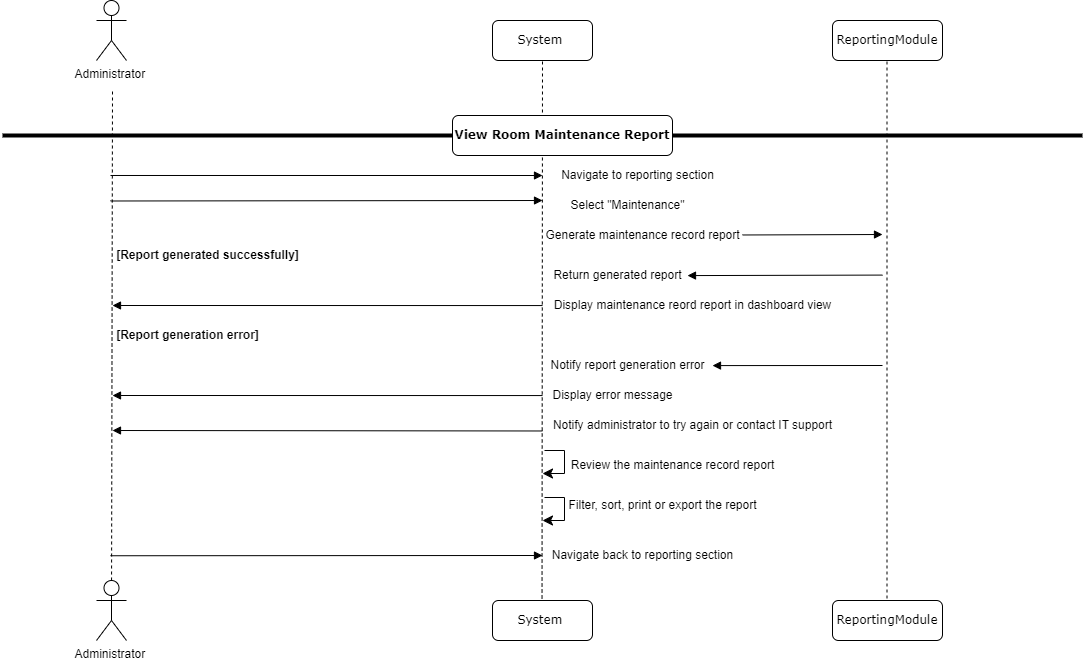

The diagram above was exported from draw.io. Its source (the exported page's mxGraphModel, read from the mxfile embedded in the PNG):
<mxGraphModel dx="794" dy="438" grid="1" gridSize="10" guides="1" tooltips="1" connect="1" arrows="1" fold="1" page="1" pageScale="1" pageWidth="1100" pageHeight="850" background="none" math="0" shadow="0">
  <root>
    <mxCell id="0" />
    <mxCell id="1" parent="0" />
    <mxCell id="7baba1c4bc27f4b0-6" value="ReportingModule" style="shape=umlLifeline;perimeter=lifelinePerimeter;whiteSpace=wrap;html=1;container=1;collapsible=0;recursiveResize=0;outlineConnect=0;rounded=1;shadow=0;comic=0;labelBackgroundColor=none;strokeWidth=1;fontFamily=Verdana;fontSize=12;align=center;" parent="1" vertex="1">
      <mxGeometry x="840" y="350" width="110" height="40" as="geometry" />
    </mxCell>
    <mxCell id="_6L_Mdx-2S_ycw-kaspw-5" value="" style="endArrow=none;dashed=1;html=1;rounded=0;" parent="1" source="_6L_Mdx-2S_ycw-kaspw-69" edge="1">
      <mxGeometry width="50" height="50" relative="1" as="geometry">
        <mxPoint x="120" y="1000" as="sourcePoint" />
        <mxPoint x="120" y="420" as="targetPoint" />
      </mxGeometry>
    </mxCell>
    <mxCell id="_6L_Mdx-2S_ycw-kaspw-8" value="Administrator&amp;nbsp;" style="shape=umlActor;verticalLabelPosition=bottom;verticalAlign=top;html=1;outlineConnect=0;" parent="1" vertex="1">
      <mxGeometry x="104" y="330" width="30" height="60" as="geometry" />
    </mxCell>
    <mxCell id="_6L_Mdx-2S_ycw-kaspw-14" value="System&amp;nbsp;" style="shape=umlLifeline;perimeter=lifelinePerimeter;whiteSpace=wrap;html=1;container=1;collapsible=0;recursiveResize=0;outlineConnect=0;rounded=1;shadow=0;comic=0;labelBackgroundColor=none;strokeWidth=1;fontFamily=Verdana;fontSize=12;align=center;" parent="1" vertex="1">
      <mxGeometry x="500" y="350" width="100" height="40" as="geometry" />
    </mxCell>
    <mxCell id="_6L_Mdx-2S_ycw-kaspw-16" value="" style="endArrow=none;dashed=1;html=1;rounded=0;" parent="1" source="_6L_Mdx-2S_ycw-kaspw-55" edge="1">
      <mxGeometry width="50" height="50" relative="1" as="geometry">
        <mxPoint x="550" y="1000" as="sourcePoint" />
        <mxPoint x="550" y="390" as="targetPoint" />
      </mxGeometry>
    </mxCell>
    <mxCell id="_6L_Mdx-2S_ycw-kaspw-20" value="" style="endArrow=none;dashed=1;html=1;rounded=0;" parent="1" source="_6L_Mdx-2S_ycw-kaspw-56" target="7baba1c4bc27f4b0-6" edge="1">
      <mxGeometry width="50" height="50" relative="1" as="geometry">
        <mxPoint x="840" y="1000" as="sourcePoint" />
        <mxPoint x="740" y="200" as="targetPoint" />
      </mxGeometry>
    </mxCell>
    <mxCell id="_6L_Mdx-2S_ycw-kaspw-33" value="" style="line;strokeWidth=4;html=1;perimeter=backbonePerimeter;points=[];outlineConnect=0;" parent="1" vertex="1">
      <mxGeometry x="10" y="460" width="1080" height="10" as="geometry" />
    </mxCell>
    <mxCell id="_6L_Mdx-2S_ycw-kaspw-34" value="&lt;b&gt;View Room Maintenance Report&lt;/b&gt;" style="shape=umlLifeline;perimeter=lifelinePerimeter;whiteSpace=wrap;html=1;container=1;collapsible=0;recursiveResize=0;outlineConnect=0;rounded=1;shadow=0;comic=0;labelBackgroundColor=none;strokeWidth=1;fontFamily=Verdana;fontSize=12;align=center;" parent="1" vertex="1">
      <mxGeometry x="460" y="445" width="220" height="40" as="geometry" />
    </mxCell>
    <mxCell id="_6L_Mdx-2S_ycw-kaspw-35" value="Navigate to reporting section" style="text;html=1;align=center;verticalAlign=middle;resizable=0;points=[];autosize=1;strokeColor=none;fillColor=none;" parent="1" vertex="1">
      <mxGeometry x="555" y="490" width="180" height="30" as="geometry" />
    </mxCell>
    <mxCell id="_6L_Mdx-2S_ycw-kaspw-36" value="Select &quot;Maintenance&quot;" style="text;html=1;align=center;verticalAlign=middle;resizable=0;points=[];autosize=1;strokeColor=none;fillColor=none;" parent="1" vertex="1">
      <mxGeometry x="565" y="520" width="140" height="30" as="geometry" />
    </mxCell>
    <mxCell id="_6L_Mdx-2S_ycw-kaspw-40" value="Generate maintenance record report" style="text;html=1;align=center;verticalAlign=middle;resizable=0;points=[];autosize=1;strokeColor=none;fillColor=none;" parent="1" vertex="1">
      <mxGeometry x="540" y="550" width="220" height="30" as="geometry" />
    </mxCell>
    <mxCell id="_6L_Mdx-2S_ycw-kaspw-52" value="Notify report generation error" style="text;html=1;align=center;verticalAlign=middle;resizable=0;points=[];autosize=1;strokeColor=none;fillColor=none;" parent="1" vertex="1">
      <mxGeometry x="545" y="680" width="180" height="30" as="geometry" />
    </mxCell>
    <mxCell id="_6L_Mdx-2S_ycw-kaspw-56" value="ReportingModule" style="shape=umlLifeline;perimeter=lifelinePerimeter;whiteSpace=wrap;html=1;container=1;collapsible=0;recursiveResize=0;outlineConnect=0;rounded=1;shadow=0;comic=0;labelBackgroundColor=none;strokeWidth=1;fontFamily=Verdana;fontSize=12;align=center;" parent="1" vertex="1">
      <mxGeometry x="840" y="930" width="110" height="40" as="geometry" />
    </mxCell>
    <mxCell id="_6L_Mdx-2S_ycw-kaspw-62" value="" style="html=1;verticalAlign=bottom;endArrow=block;labelBackgroundColor=none;fontFamily=Verdana;fontSize=12;edgeStyle=elbowEdgeStyle;elbow=vertical;" parent="1" edge="1">
      <mxGeometry relative="1" as="geometry">
        <mxPoint x="890" y="604.58" as="sourcePoint" />
        <mxPoint x="695" y="604.58" as="targetPoint" />
        <Array as="points">
          <mxPoint x="685" y="605.08" />
        </Array>
      </mxGeometry>
    </mxCell>
    <mxCell id="_6L_Mdx-2S_ycw-kaspw-68" value="" style="html=1;verticalAlign=bottom;endArrow=block;labelBackgroundColor=none;fontFamily=Verdana;fontSize=12;edgeStyle=elbowEdgeStyle;elbow=vertical;" parent="1" edge="1">
      <mxGeometry relative="1" as="geometry">
        <mxPoint x="550" y="635.0600000000001" as="sourcePoint" />
        <mxPoint x="120" y="634.58" as="targetPoint" />
      </mxGeometry>
    </mxCell>
    <mxCell id="Xz9BWPM8MuEH1-YCCM62-2" value="Display maintenance reord report in dashboard view" style="text;html=1;align=center;verticalAlign=middle;resizable=0;points=[];autosize=1;strokeColor=none;fillColor=none;" parent="1" vertex="1">
      <mxGeometry x="550" y="620" width="300" height="30" as="geometry" />
    </mxCell>
    <mxCell id="Z2IQI_FE74_xyJnflHxf-1" value="" style="html=1;verticalAlign=bottom;endArrow=block;labelBackgroundColor=none;fontFamily=Verdana;fontSize=12;edgeStyle=elbowEdgeStyle;elbow=vertical;entryX=0.015;entryY=0.4;entryDx=0;entryDy=0;entryPerimeter=0;" parent="1" edge="1">
      <mxGeometry relative="1" as="geometry">
        <mxPoint x="118" y="504.99" as="sourcePoint" />
        <mxPoint x="550" y="504.5" as="targetPoint" />
      </mxGeometry>
    </mxCell>
    <mxCell id="Z2IQI_FE74_xyJnflHxf-2" value="" style="html=1;verticalAlign=bottom;endArrow=block;labelBackgroundColor=none;fontFamily=Verdana;fontSize=12;edgeStyle=elbowEdgeStyle;elbow=vertical;" parent="1" edge="1">
      <mxGeometry relative="1" as="geometry">
        <mxPoint x="750" y="564.48" as="sourcePoint" />
        <mxPoint x="890" y="564" as="targetPoint" />
      </mxGeometry>
    </mxCell>
    <mxCell id="_6L_Mdx-2S_ycw-kaspw-55" value="System&amp;nbsp;" style="shape=umlLifeline;perimeter=lifelinePerimeter;whiteSpace=wrap;html=1;container=1;collapsible=0;recursiveResize=0;outlineConnect=0;rounded=1;shadow=0;comic=0;labelBackgroundColor=none;strokeWidth=1;fontFamily=Verdana;fontSize=12;align=center;" parent="1" vertex="1">
      <mxGeometry x="500" y="930" width="100" height="40" as="geometry" />
    </mxCell>
    <mxCell id="_6L_Mdx-2S_ycw-kaspw-69" value="Administrator&amp;nbsp;" style="shape=umlActor;verticalLabelPosition=bottom;verticalAlign=top;html=1;outlineConnect=0;" parent="1" vertex="1">
      <mxGeometry x="104" y="910" width="30" height="60" as="geometry" />
    </mxCell>
    <mxCell id="7h11DW6-eHdEZudUMci8-1" value="" style="html=1;verticalAlign=bottom;endArrow=block;labelBackgroundColor=none;fontFamily=Verdana;fontSize=12;edgeStyle=elbowEdgeStyle;elbow=vertical;entryX=0.015;entryY=0.4;entryDx=0;entryDy=0;entryPerimeter=0;" parent="1" edge="1">
      <mxGeometry relative="1" as="geometry">
        <mxPoint x="118" y="530.49" as="sourcePoint" />
        <mxPoint x="550" y="530" as="targetPoint" />
      </mxGeometry>
    </mxCell>
    <mxCell id="7h11DW6-eHdEZudUMci8-2" value="Return generated report" style="text;html=1;align=center;verticalAlign=middle;resizable=0;points=[];autosize=1;strokeColor=none;fillColor=none;" parent="1" vertex="1">
      <mxGeometry x="550" y="590" width="150" height="30" as="geometry" />
    </mxCell>
    <mxCell id="7h11DW6-eHdEZudUMci8-3" value="&lt;b&gt;[Report generated successfully]&lt;/b&gt;" style="text;html=1;align=center;verticalAlign=middle;resizable=0;points=[];autosize=1;strokeColor=none;fillColor=none;" parent="1" vertex="1">
      <mxGeometry x="110" y="570" width="210" height="30" as="geometry" />
    </mxCell>
    <mxCell id="7h11DW6-eHdEZudUMci8-5" value="&lt;b&gt;[Report generation error]&lt;/b&gt;" style="text;html=1;align=center;verticalAlign=middle;resizable=0;points=[];autosize=1;strokeColor=none;fillColor=none;" parent="1" vertex="1">
      <mxGeometry x="110" y="650" width="170" height="30" as="geometry" />
    </mxCell>
    <mxCell id="7h11DW6-eHdEZudUMci8-6" value="" style="html=1;verticalAlign=bottom;endArrow=block;labelBackgroundColor=none;fontFamily=Verdana;fontSize=12;edgeStyle=elbowEdgeStyle;elbow=vertical;" parent="1" edge="1">
      <mxGeometry relative="1" as="geometry">
        <mxPoint x="890" y="695" as="sourcePoint" />
        <mxPoint x="720" y="694.58" as="targetPoint" />
        <Array as="points">
          <mxPoint x="710" y="695.08" />
        </Array>
      </mxGeometry>
    </mxCell>
    <mxCell id="7h11DW6-eHdEZudUMci8-7" value="Display error message" style="text;html=1;align=center;verticalAlign=middle;resizable=0;points=[];autosize=1;strokeColor=none;fillColor=none;" parent="1" vertex="1">
      <mxGeometry x="550" y="710" width="140" height="30" as="geometry" />
    </mxCell>
    <mxCell id="7h11DW6-eHdEZudUMci8-8" value="" style="html=1;verticalAlign=bottom;endArrow=block;labelBackgroundColor=none;fontFamily=Verdana;fontSize=12;edgeStyle=elbowEdgeStyle;elbow=vertical;" parent="1" edge="1">
      <mxGeometry relative="1" as="geometry">
        <mxPoint x="550" y="725.06" as="sourcePoint" />
        <mxPoint x="120" y="724.5799999999999" as="targetPoint" />
      </mxGeometry>
    </mxCell>
    <mxCell id="7h11DW6-eHdEZudUMci8-9" value="" style="html=1;verticalAlign=bottom;endArrow=block;labelBackgroundColor=none;fontFamily=Verdana;fontSize=12;edgeStyle=elbowEdgeStyle;elbow=vertical;" parent="1" edge="1">
      <mxGeometry relative="1" as="geometry">
        <mxPoint x="550" y="760.48" as="sourcePoint" />
        <mxPoint x="120" y="760" as="targetPoint" />
      </mxGeometry>
    </mxCell>
    <mxCell id="7h11DW6-eHdEZudUMci8-10" value="Notify administrator to try again or contact IT support" style="text;html=1;align=center;verticalAlign=middle;resizable=0;points=[];autosize=1;strokeColor=none;fillColor=none;" parent="1" vertex="1">
      <mxGeometry x="550" y="740" width="300" height="30" as="geometry" />
    </mxCell>
    <mxCell id="7h11DW6-eHdEZudUMci8-11" value="" style="edgeStyle=elbowEdgeStyle;elbow=horizontal;endArrow=classic;html=1;curved=0;rounded=0;endSize=8;startSize=8;entryX=0.02;entryY=0.089;entryDx=0;entryDy=0;entryPerimeter=0;" parent="1" edge="1">
      <mxGeometry width="50" height="50" relative="1" as="geometry">
        <mxPoint x="552" y="780" as="sourcePoint" />
        <mxPoint x="550" y="803" as="targetPoint" />
        <Array as="points">
          <mxPoint x="572" y="770" />
        </Array>
      </mxGeometry>
    </mxCell>
    <mxCell id="7h11DW6-eHdEZudUMci8-12" value="" style="edgeStyle=elbowEdgeStyle;elbow=horizontal;endArrow=classic;html=1;curved=0;rounded=0;endSize=8;startSize=8;entryX=0.02;entryY=0.089;entryDx=0;entryDy=0;entryPerimeter=0;" parent="1" edge="1">
      <mxGeometry width="50" height="50" relative="1" as="geometry">
        <mxPoint x="552" y="827" as="sourcePoint" />
        <mxPoint x="550" y="850" as="targetPoint" />
        <Array as="points">
          <mxPoint x="572" y="817" />
        </Array>
      </mxGeometry>
    </mxCell>
    <mxCell id="7h11DW6-eHdEZudUMci8-13" value="" style="html=1;verticalAlign=bottom;endArrow=block;labelBackgroundColor=none;fontFamily=Verdana;fontSize=12;edgeStyle=elbowEdgeStyle;elbow=vertical;entryX=0.015;entryY=0.4;entryDx=0;entryDy=0;entryPerimeter=0;" parent="1" edge="1">
      <mxGeometry relative="1" as="geometry">
        <mxPoint x="118" y="885.25" as="sourcePoint" />
        <mxPoint x="550" y="884.76" as="targetPoint" />
      </mxGeometry>
    </mxCell>
    <mxCell id="7h11DW6-eHdEZudUMci8-15" value="Review the maintenance record report" style="text;html=1;align=center;verticalAlign=middle;resizable=0;points=[];autosize=1;strokeColor=none;fillColor=none;" parent="1" vertex="1">
      <mxGeometry x="565" y="780" width="230" height="30" as="geometry" />
    </mxCell>
    <mxCell id="7h11DW6-eHdEZudUMci8-16" value="Filter, sort, print or export the report" style="text;html=1;align=center;verticalAlign=middle;resizable=0;points=[];autosize=1;strokeColor=none;fillColor=none;" parent="1" vertex="1">
      <mxGeometry x="565" y="820" width="210" height="30" as="geometry" />
    </mxCell>
    <mxCell id="7h11DW6-eHdEZudUMci8-17" value="Navigate back to reporting section" style="text;html=1;align=center;verticalAlign=middle;resizable=0;points=[];autosize=1;strokeColor=none;fillColor=none;" parent="1" vertex="1">
      <mxGeometry x="550" y="870" width="200" height="30" as="geometry" />
    </mxCell>
  </root>
</mxGraphModel>